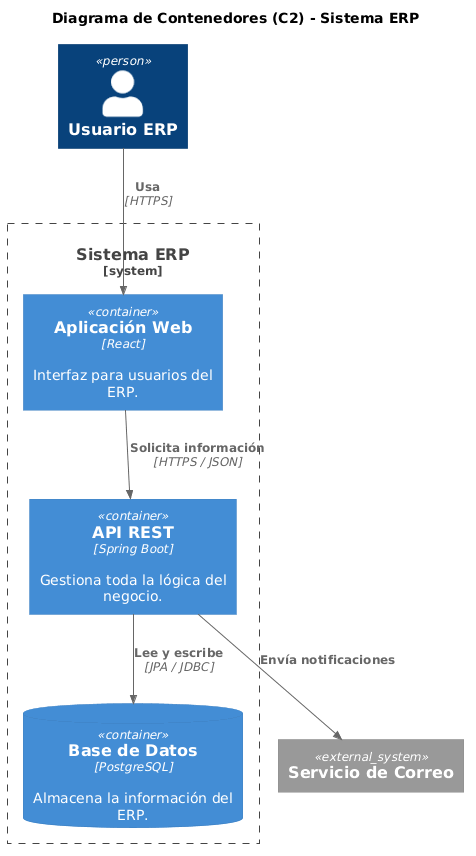

The diagram above was rendered by PlantUML. Its source (embedded in the PNG):
@startuml
!include https://raw.githubusercontent.com/plantuml-stdlib/C4-PlantUML/master/C4_Container.puml

title Diagrama de Contenedores (C2) - Sistema ERP

Person(usuario, "Usuario ERP")

System_Boundary(erp, "Sistema ERP") {

Container(frontend, "Aplicación Web", "React", "Interfaz para usuarios del ERP.")

Container(api, "API REST", "Spring Boot", "Gestiona toda la lógica del negocio.")

ContainerDb(db, "Base de Datos", "PostgreSQL", "Almacena la información del ERP.")

}

System_Ext(email, "Servicio de Correo")

Rel(usuario, frontend, "Usa", "HTTPS")

Rel(frontend, api, "Solicita información", "HTTPS / JSON")

Rel(api, db, "Lee y escribe", "JPA / JDBC")

Rel(api, email, "Envía notificaciones")
@enduml